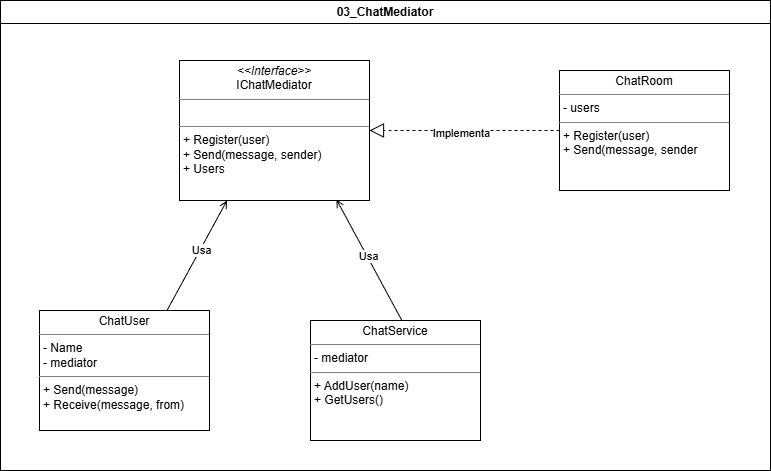

The diagram above was exported from draw.io. Its source (the exported page's mxGraphModel, read from the mxfile embedded in the PNG):
<mxGraphModel dx="1426" dy="777" grid="1" gridSize="10" guides="1" tooltips="1" connect="1" arrows="1" fold="1" page="1" pageScale="1" pageWidth="827" pageHeight="1169" math="0" shadow="0">
  <root>
    <mxCell id="0" />
    <mxCell id="1" parent="0" />
    <mxCell id="2" parent="1" style="swimlane;whiteSpace=wrap;html=1;gradientColor=none;swimlaneFillColor=default;" value="03_ChatMediator" vertex="1">
      <mxGeometry height="470" width="770" x="30" y="330" as="geometry" />
    </mxCell>
    <mxCell id="3" edge="1" parent="1" source="8" style="endArrow=open;entryX=0.826;entryY=0.993;entryDx=0;entryDy=0;exitX=0.547;exitY=0.025;exitDx=0;exitDy=0;entryPerimeter=0;exitPerimeter=0;" target="5">
      <mxGeometry relative="1" as="geometry" />
    </mxCell>
    <mxCell id="4" connectable="0" parent="3" style="edgeLabel;html=1;align=center;verticalAlign=middle;resizable=0;points=[];" value="Usa" vertex="1">
      <mxGeometry relative="1" x="0.0724" y="-1" as="geometry">
        <mxPoint as="offset" />
      </mxGeometry>
    </mxCell>
    <mxCell id="5" parent="1" style="verticalAlign=top;align=left;overflow=fill;html=1;whiteSpace=wrap;" value="&lt;p style=&quot;margin:0px;margin-top:4px;text-align:center;&quot;&gt;&lt;i&gt;&amp;lt;&amp;lt;Interface&amp;gt;&amp;gt;&lt;/i&gt;&lt;br&gt;IChatMediator&lt;/p&gt;&lt;hr size=&quot;1&quot; style=&quot;border-style:solid;&quot;&gt;&lt;p style=&quot;margin:0px;margin-left:4px;&quot;&gt;&lt;br&gt;&lt;/p&gt;&lt;hr size=&quot;1&quot; style=&quot;border-style:solid;&quot;&gt;&lt;p style=&quot;margin:0px;margin-left:4px;&quot;&gt;&lt;span style=&quot;text-align: center;&quot;&gt;+ Register(user)&lt;/span&gt;&lt;br style=&quot;text-align: center;&quot;&gt;&lt;span style=&quot;text-align: center;&quot;&gt;+ Send(message, sender)&lt;/span&gt;&lt;br style=&quot;text-align: center;&quot;&gt;&lt;span style=&quot;text-align: center;&quot;&gt;+ Users&lt;/span&gt;&lt;/p&gt;" vertex="1">
      <mxGeometry height="140" width="190" x="209" y="390" as="geometry" />
    </mxCell>
    <mxCell id="6" parent="1" style="verticalAlign=top;align=left;overflow=fill;html=1;whiteSpace=wrap;" value="&lt;p style=&quot;margin:0px;margin-top:4px;text-align:center;&quot;&gt;ChatUser&lt;/p&gt;&lt;hr size=&quot;1&quot; style=&quot;border-style:solid;&quot;&gt;&lt;p style=&quot;margin:0px;margin-left:4px;&quot;&gt;&lt;span style=&quot;text-align: center;&quot;&gt;- Name&lt;/span&gt;&lt;br style=&quot;text-align: center;&quot;&gt;&lt;span style=&quot;text-align: center;&quot;&gt;- mediator&lt;/span&gt;&lt;/p&gt;&lt;hr size=&quot;1&quot; style=&quot;border-style:solid;&quot;&gt;&lt;p style=&quot;margin:0px;margin-left:4px;&quot;&gt;&lt;span style=&quot;text-align: center;&quot;&gt;+ Send(message)&lt;/span&gt;&lt;br style=&quot;text-align: center;&quot;&gt;&lt;span style=&quot;text-align: center;&quot;&gt;+ Receive(message, from)&lt;/span&gt;&lt;/p&gt;" vertex="1">
      <mxGeometry height="120" width="170" x="69" y="640" as="geometry" />
    </mxCell>
    <mxCell id="7" parent="1" style="verticalAlign=top;align=left;overflow=fill;html=1;whiteSpace=wrap;" value="&lt;p style=&quot;margin:0px;margin-top:4px;text-align:center;&quot;&gt;ChatRoom&lt;/p&gt;&lt;hr size=&quot;1&quot; style=&quot;border-style:solid;&quot;&gt;&lt;p style=&quot;margin:0px;margin-left:4px;&quot;&gt;&lt;span style=&quot;text-align: center;&quot;&gt;- users&lt;/span&gt;&lt;/p&gt;&lt;hr size=&quot;1&quot; style=&quot;border-style:solid;&quot;&gt;&lt;p style=&quot;margin:0px;margin-left:4px;&quot;&gt;&lt;span style=&quot;text-align: center;&quot;&gt;+ Register(user)&lt;/span&gt;&lt;br style=&quot;text-align: center;&quot;&gt;&lt;span style=&quot;text-align: center;&quot;&gt;+ Send(message, sender&lt;/span&gt;&lt;/p&gt;" vertex="1">
      <mxGeometry height="120" width="170" x="589" y="400" as="geometry" />
    </mxCell>
    <mxCell id="8" parent="1" style="verticalAlign=top;align=left;overflow=fill;html=1;whiteSpace=wrap;" value="&lt;p style=&quot;margin:0px;margin-top:4px;text-align:center;&quot;&gt;ChatService&lt;/p&gt;&lt;hr size=&quot;1&quot; style=&quot;border-style:solid;&quot;&gt;&lt;p style=&quot;margin:0px;margin-left:4px;&quot;&gt;&lt;span style=&quot;text-align: center;&quot;&gt;- mediator&lt;/span&gt;&lt;/p&gt;&lt;hr size=&quot;1&quot; style=&quot;border-style:solid;&quot;&gt;&lt;p style=&quot;margin:0px;margin-left:4px;&quot;&gt;&lt;span style=&quot;text-align: center;&quot;&gt;+ AddUser(name)&lt;/span&gt;&lt;br style=&quot;text-align: center;&quot;&gt;&lt;span style=&quot;text-align: center;&quot;&gt;+ GetUsers()&lt;/span&gt;&lt;/p&gt;" vertex="1">
      <mxGeometry height="120" width="170" x="340" y="650" as="geometry" />
    </mxCell>
    <mxCell id="9" edge="1" parent="1" source="6" style="endArrow=open;entryX=0.25;entryY=1;entryDx=0;entryDy=0;exitX=0.75;exitY=0;exitDx=0;exitDy=0;" target="5">
      <mxGeometry relative="1" as="geometry">
        <mxPoint x="359" y="674" as="sourcePoint" />
        <mxPoint x="363" y="560" as="targetPoint" />
      </mxGeometry>
    </mxCell>
    <mxCell id="10" connectable="0" parent="9" style="edgeLabel;html=1;align=center;verticalAlign=middle;resizable=0;points=[];" value="Usa" vertex="1">
      <mxGeometry relative="1" x="0.1185" y="-1" as="geometry">
        <mxPoint as="offset" />
      </mxGeometry>
    </mxCell>
    <mxCell id="11" edge="1" parent="1" source="7" style="endArrow=block;dashed=1;endFill=0;endSize=12;html=1;rounded=0;entryX=1;entryY=0.5;entryDx=0;entryDy=0;exitX=0;exitY=0.5;exitDx=0;exitDy=0;" target="5" value="">
      <mxGeometry relative="1" width="160" as="geometry">
        <mxPoint x="409" y="290" as="sourcePoint" />
        <mxPoint x="569" y="290" as="targetPoint" />
      </mxGeometry>
    </mxCell>
    <mxCell id="12" connectable="0" parent="11" style="edgeLabel;html=1;align=center;verticalAlign=middle;resizable=0;points=[];" value="Implementa" vertex="1">
      <mxGeometry relative="1" x="0.04" y="2" as="geometry">
        <mxPoint as="offset" />
      </mxGeometry>
    </mxCell>
  </root>
</mxGraphModel>